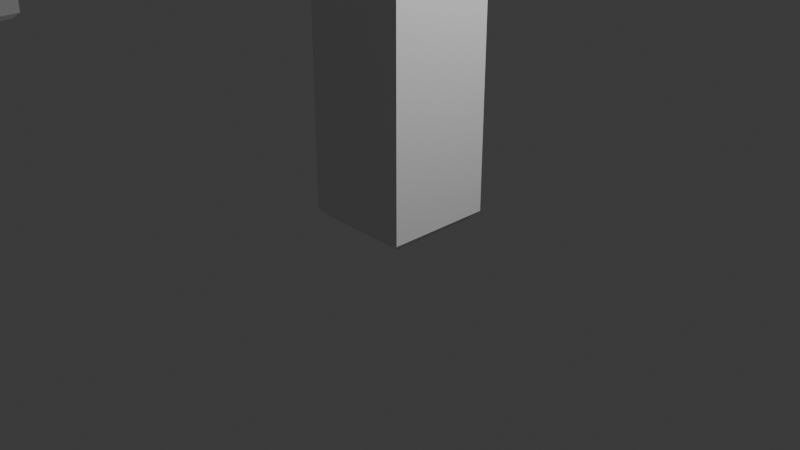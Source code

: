 # Source: Table.blend  (saved by Blender 4.2.66; exported with 4.5.12 LTS)
import bpy
from mathutils import Matrix  # noqa: F401  (used for matrix-valued properties, if any)

bpy.ops.wm.read_factory_settings(use_empty=True)
scene = bpy.context.scene
scene.name = 'Scene'

# ---- collections
col_collection = bpy.data.collections.new('Collection'); scene.collection.children.link(col_collection)

# ---- materials (node trees are filled in below, after node groups)
mat_material = bpy.data.materials.new('Material')
mat_material.alpha_threshold = 0.0
mat_material.use_transparent_shadow = False
mat_material.roughness = 0.5
mat_material.line_color = (0.0, 0.0, 0.0, 1.0)

# ---- material node trees
mat_material.use_nodes = True; mat_material.node_tree.nodes.clear()
_N = mat_material.node_tree.nodes; _L = mat_material.node_tree.links
n0 = _N.new('ShaderNodeOutputMaterial'); n0.name = 'Material Output'; n0.location = (300, 300)
n1 = _N.new('ShaderNodeBsdfPrincipled'); n1.name = 'Principled BSDF'; n1.location = (10, 300)
n1.inputs[3].default_value = 1.45
_L.new(n1.outputs[0], n0.inputs[0])
n0.is_active_output = True

# ---- world
world_world = bpy.data.worlds.new('World'); scene.world = world_world
world_world.use_nodes = True; world_world.node_tree.nodes.clear()
_N = world_world.node_tree.nodes; _L = world_world.node_tree.links
n0 = _N.new('ShaderNodeOutputWorld'); n0.name = 'World Output'; n0.location = (300, 300)
n1 = _N.new('ShaderNodeBackground'); n1.name = 'Background'; n1.location = (10, 300)
n1.inputs[0].default_value = (0.05088, 0.05088, 0.05088, 1.0)
_L.new(n1.outputs[0], n0.inputs[0])
n0.is_active_output = True
world_world.color = (0.05088, 0.05088, 0.05088)
world_world.sun_shadow_jitter_overblur = 0.0

# ---- cameras
cam_camera = bpy.data.cameras.new('Camera')
cam_camera.clip_end = 100.0
cam_camera.ortho_scale = 7.314

# ---- lights
light_light = bpy.data.lights.new('Light', 'POINT')
light_light.energy = 1000.0
light_light.shadow_soft_size = 0.1

# ---- meshes
me_cube = bpy.data.meshes.new('Cube')
me_cube.from_pydata([(0.5764, 0.5764, 6.0), (0.5764, -0.5764, 6.0), (-0.5764, 0.5764, 6.0), (-0.5764, -0.5764, 6.0), (-1.0, -1.0, 8.0), (-9.424, -0.5764, 6.0), (-9.424, 0.5764, 6.0), (-9.0, -1.0, 8.0), (-10.58, -0.5764, 6.0), (-10.58, 0.5764, 6.0), (-9.424, -9.424, 6.0), (-9.0, -9.0, 8.0), (-10.58, -9.424, 6.0), (-9.424, -10.58, 6.0), (-10.58, -10.58, 6.0), (-1.0, -9.0, 6.0), (-1.0, -9.0, 8.0), (-0.5764, -10.58, 6.0), (1.0, -9.0, 6.0), (0.5764, -10.58, 6.0), (-0.5764, -9.424, 6.0), (-1.0, -9.0, 8.0), (0.5764, -9.424, 6.0), (-9.0, -1.0, 7.0), (-9.0, -9.0, 7.0), (-1.0, -9.0, 7.0), (-1.0, -1.0, 7.0), (-1.0, -9.0, 7.0), (-1.0, -1.0, 7.0), (1.0, -1.0, 7.899), (0.8971, -1.0, 8.0), (0.8972, 0.9, 8.0), (1.0, 1.0, 7.899), (-1.0, 1.0, 7.899), (-1.0, 0.9, 8.0), (-9.0, 1.0, 7.899), (-9.0, 0.9, 8.0), (-11.0, -1.0, 7.899), (-10.9, -1.0, 8.0), (-10.9, 0.9, 8.0), (-11.0, 1.0, 7.899), (-11.0, -9.0, 7.899), (-10.9, -9.0, 8.0), (-9.0, -11.0, 7.899), (-9.0, -10.9, 8.0), (-10.9, -10.9, 8.0), (-11.0, -11.0, 7.899), (-1.0, -11.0, 7.899), (-1.0, -10.9, 8.0), (1.0, -9.0, 7.898), (0.8968, -9.0, 8.0), (0.8968, -10.9, 8.0), (1.0, -11.0, 7.899), (1.0, -9.0, 7.898), (0.8967, -9.0, 8.0), (-1.0, 1.0, 6.0), (1.0, 1.0, 6.0), (-9.0, -1.0, 6.0), (-9.0, 1.0, 6.0), (-11.0, -1.0, 6.0), (-11.0, 1.0, 6.0), (-9.0, -9.0, 6.0), (-11.0, -9.0, 6.0), (-9.0, -11.0, 6.0), (-11.0, -11.0, 6.0), (-1.0, -9.0, 6.0), (-1.0, -11.0, 6.0), (1.0, -9.0, 6.0), (1.0, -11.0, 6.0), (1.0, -1.0, 6.0), (-1.0, -1.0, 6.0), (-0.4764, 0.4764, 0.0), (-0.5764, 0.5764, 0.1), (0.5764, 0.5764, 0.1), (0.4764, 0.4764, 0.0), (-9.424, -0.5764, 0.1), (-9.524, -0.4764, 0.0), (-9.524, 0.4764, 0.0), (-9.424, 0.5764, 0.1), (-10.48, -0.4764, 0.0), (-10.58, -0.5764, 0.1), (-10.58, 0.5764, 0.1), (-10.48, 0.4764, 0.0), (-9.424, -9.424, 0.1), (-9.524, -9.524, 0.0), (-10.48, -9.524, 0.0), (-10.58, -9.424, 0.1), (-9.524, -10.48, 0.0), (-9.424, -10.58, 0.1), (-10.58, -10.58, 0.1), (-10.48, -10.48, 0.0), (-0.5764, -9.424, 0.1), (-0.4764, -9.524, 0.0), (-0.4764, -10.48, 0.0), (-0.5764, -10.58, 0.1), (0.4764, -9.524, 0.0), (0.5764, -9.424, 0.1), (0.5764, -10.58, 0.1), (0.4764, -10.48, 0.0), (0.4764, -0.4764, 0.0), (0.5764, -0.5764, 0.1), (-0.5764, -0.5764, 0.1), (-0.4764, -0.4764, 0.0), (-9.424, -0.1921, 6.0), (-9.424, 0.1921, 6.0), (-9.808, -0.5764, 6.0), (-10.19, -0.5764, 6.0), (-9.808, -9.424, 6.0), (-10.19, -9.424, 6.0), (-9.424, -9.808, 6.0), (-9.424, -10.19, 6.0), (-0.5764, -9.808, 6.0), (-0.5764, -10.19, 6.0), (0.1921, -9.424, 6.0), (-0.1921, -9.424, 6.0), (0.1921, -0.5764, 6.0), (-0.1921, -0.5764, 6.0), (-0.5764, -0.1921, 6.0), (-0.5764, 0.1921, 6.0), (0.1921, -9.424, 5.5), (-0.1921, -9.424, 5.5), (-0.5764, -9.808, 5.5), (-0.5764, -10.19, 5.5), (-9.424, -0.1921, 5.5), (-9.424, 0.1921, 5.5), (-9.808, -0.5764, 5.5), (-10.19, -0.5764, 5.5), (-9.808, -9.476, 6.0), (-10.19, -9.476, 6.0), (-9.808, -9.476, 5.5), (-10.19, -9.476, 5.5), (-0.5236, -0.1921, 6.0), (-0.5236, 0.1921, 6.0), (-0.5236, -0.1921, 5.5), (-0.5236, 0.1921, 5.5), (0.1921, -0.4236, 6.0), (-0.1921, -0.4236, 6.0), (0.1921, -0.4236, 5.5), (-0.1921, -0.4236, 5.5), (-9.576, -9.808, 6.0), (-9.576, -10.19, 6.0), (-9.576, -9.808, 5.5), (-9.576, -10.19, 5.5)], [], [(55, 70, 57, 58), (2, 0, 73, 72), (56, 55, 33, 32), (49, 18, 69, 29), (33, 55, 58, 35), (69, 56, 32, 29), (70, 4, 7, 57), (7, 36, 39, 38), (4, 34, 36, 7), (37, 59, 62, 41), (60, 59, 37, 40), (35, 58, 60, 40), (59, 57, 61, 62), (0, 1, 100, 73), (43, 63, 66, 47), (7, 38, 42, 11), (41, 62, 64, 46), (57, 7, 11, 61), (11, 44, 48, 21), (11, 42, 45, 44), (13, 14, 89, 88), (63, 43, 46, 64), (18, 49, 53, 67), (63, 61, 65, 66), (47, 66, 68, 52), (61, 11, 21, 65), (70, 69, 29, 30, 4), (21, 48, 51, 54), (16, 15, 65, 21), (50, 16, 21, 54), (67, 53, 52, 68), (15, 18, 67, 65), (15, 16, 4, 70), (18, 15, 70, 69), (31, 34, 4, 30), (6, 104, 103, 5, 75, 78), (23, 24, 27, 25, 28, 26), (4, 16, 21, 11, 7), (34, 31, 32, 33), (33, 35, 36, 34), (38, 39, 40, 37), (39, 36, 35, 40), (42, 38, 37, 41), (46, 43, 44, 45), (41, 46, 45, 42), (48, 44, 43, 47), (52, 53, 54, 51), (47, 52, 51, 48), (50, 54, 53, 49), (49, 29, 30, 50), (31, 30, 29, 32), (16, 50, 30, 4), (0, 2, 55, 56), (5, 103, 104, 6, 58, 57), (9, 8, 59, 60), (8, 106, 105, 5, 57, 59), (6, 9, 60, 58), (10, 107, 108, 12, 62, 61), (14, 13, 63, 64), (12, 14, 64, 62), (13, 110, 109, 10, 61, 63), (20, 111, 112, 17, 66, 65), (19, 22, 67, 68), (22, 113, 114, 20, 65, 67), (17, 19, 68, 66), (3, 116, 115, 1, 69, 70), (1, 0, 56, 69), (2, 118, 117, 3, 70, 55), (3, 117, 118, 2, 72, 101), (5, 105, 106, 8, 80, 75), (10, 109, 110, 13, 88, 83), (20, 114, 113, 22, 96, 91), (14, 12, 86, 89), (79, 82, 77, 76), (93, 92, 95, 98), (12, 108, 107, 10, 83, 86), (1, 115, 116, 3, 101, 100), (9, 6, 78, 81), (19, 17, 94, 97), (8, 9, 81, 80), (22, 19, 97, 96), (85, 84, 87, 90), (17, 112, 111, 20, 91, 94), (72, 73, 74, 71), (76, 77, 78, 75), (80, 81, 82, 79), (75, 80, 79, 76), (81, 78, 77, 82), (84, 85, 86, 83), (88, 89, 90, 87), (85, 90, 89, 86), (83, 88, 87, 84), (92, 93, 94, 91), (96, 97, 98, 95), (95, 92, 91, 96), (97, 94, 93, 98), (100, 101, 102, 99), (73, 100, 99, 74), (101, 72, 71, 102), (102, 71, 74, 99), (113, 114, 136, 135), (111, 112, 140, 139), (124, 104, 132, 134), (105, 125, 129, 127), (128, 127, 129, 130), (126, 106, 128, 130), (106, 105, 127, 128), (125, 126, 130, 129), (132, 131, 133, 134), (123, 124, 134, 133), (104, 103, 131, 132), (103, 123, 133, 131), (135, 136, 138, 137), (119, 113, 135, 137), (120, 119, 137, 138), (114, 120, 138, 136), (139, 140, 142, 141), (112, 122, 142, 140), (121, 111, 139, 141), (122, 121, 141, 142)])
_uv = me_cube.uv_layers.new(name='UVMap')
_uv.uv.foreach_set('vector', [0.625, 0.25, 0.625, 0.0, 0.625, 0.0, 0.625, 0.25, 0.625, 0.2784, 0.625, 0.4716, 0.625, 0.4716, 0.625, 0.2784, 0.625, 0.5, 0.625, 0.25, 0.625, 0.25, 0.625, 0.5, 0.625, 1.0, 0.625, 1.0, 0.625, 1.0, 0.625, 1.0, 0.625, 0.25, 0.625, 0.25, 0.625, 0.25, 0.625, 0.25, 0.625, 0.75, 0.625, 0.5, 0.625, 0.5, 0.625, 0.75, 0.625, 1.0, 0.625, 1.0, 0.625, 1.0, 0.625, 1.0, 0.875, 0.75, 0.875, 0.5125, 0.875, 0.5125, 0.875, 0.75, 0.875, 0.75, 0.875, 0.5125, 0.875, 0.5125, 0.875, 0.75, 0.625, 0.0, 0.625, 0.0, 0.625, 0.0, 0.625, 0.0, 0.625, 0.25, 0.625, 0.0, 0.625, 0.0, 0.625, 0.25, 0.625, 0.25, 0.625, 0.25, 0.625, 0.25, 0.625, 0.25, 0.625, 1.0, 0.625, 1.0, 0.625, 1.0, 0.625, 1.0, 0.625, 0.4716, 0.625, 0.5666, 0.625, 0.5666, 0.625, 0.4716, 0.625, 1.0, 0.625, 1.0, 0.625, 1.0, 0.625, 1.0, 0.875, 0.75, 0.875, 0.75, 0.875, 0.75, 0.875, 0.75, 0.625, 0.0, 0.625, 0.0, 0.625, 0.0, 0.625, 0.0, 0.625, 1.0, 0.625, 1.0, 0.625, 1.0, 0.625, 1.0, 0.875, 0.75, 0.875, 0.75, 0.875, 0.75, 0.875, 0.75, 0.875, 0.75, 0.875, 0.75, 0.875, 0.75, 0.875, 0.75, 0.625, 0.845, 0.625, 0.3668, 0.625, 0.3668, 0.625, 0.845, 0.625, 1.0, 0.625, 1.0, 0.625, 1.0, 0.625, 1.0, 0.0, 0.0, 0.0, 0.0, 0.0, 0.0, 0.0, 0.0, 0.625, 1.0, 0.625, 1.0, 0.625, 1.0, 0.625, 1.0, 0.625, 1.0, 0.625, 1.0, 0.625, 1.0, 0.625, 1.0, 0.625, 1.0, 0.625, 1.0, 0.625, 1.0, 0.625, 1.0, 0.625, 1.0, 0.625, 0.75, 0.625, 0.75, 0.625, 0.7629, 0.625, 1.0, 0.875, 0.75, 0.875, 0.75, 0.875, 0.75, 0.875, 0.75, 0.0, 0.0, 0.0, 0.0, 0.0, 0.0, 0.0, 0.0, 0.625, 1.0, 0.625, 1.0, 0.625, 1.0, 0.625, 1.0, 0.625, 1.0, 0.625, 1.0, 0.625, 1.0, 0.625, 1.0, 0.625, 1.0, 0.625, 1.0, 0.625, 1.0, 0.625, 1.0, 0.625, 1.0, 0.625, 1.0, 0.625, 1.0, 0.625, 1.0, 0.625, 1.0, 0.625, 1.0, 0.625, 1.0, 0.625, 1.0, 0.6378, 0.5125, 0.875, 0.5125, 0.875, 0.75, 0.6379, 0.75, 0.625, 0.352, 0.625, 0.4634, 0.625, 0.5748, 0.625, 0.6861, 0.625, 0.6861, 0.625, 0.352, 0.0, 0.0, 0.0, 0.0, 0.0, 0.0, 0.0, 0.0, 0.0, 0.0, 0.0, 0.0, 0.0, 0.0, 0.0, 0.0, 0.0, 0.0, 0.0, 0.0, 0.0, 0.0, 0.625, 0.25, 0.625, 0.4872, 0.625, 0.5, 0.625, 0.25, 0.625, 0.25, 0.625, 0.25, 0.625, 0.25, 0.625, 0.25, 0.625, 0.0, 0.625, 0.2375, 0.625, 0.25, 0.625, 0.0, 0.625, 0.25, 0.625, 0.25, 0.625, 0.25, 0.625, 0.25, 0.625, 0.0, 0.625, 0.0, 0.625, 0.0, 0.625, 0.0, 0.875, 0.75, 0.875, 0.75, 0.875, 0.75, 0.875, 0.75, 0.625, 0.0, 0.625, 0.0, 0.625, 0.0, 0.625, 0.0, 0.875, 0.75, 0.875, 0.75, 0.875, 0.75, 0.875, 0.75, 0.875, 0.75, 0.875, 0.75, 0.875, 0.75, 0.875, 0.75, 0.875, 0.75, 0.875, 0.75, 0.875, 0.75, 0.875, 0.75, 0.625, 1.0, 0.625, 1.0, 0.625, 1.0, 0.625, 1.0, 0.625, 1.0, 0.625, 1.0, 0.625, 1.0, 0.625, 1.0, 0.6378, 0.5125, 0.6379, 0.75, 0.625, 0.75, 0.625, 0.5, 0.625, 1.0, 0.625, 1.0, 0.625, 1.0, 0.625, 1.0, 0.625, 0.4716, 0.625, 0.2784, 0.625, 0.25, 0.625, 0.5, 0.625, 0.6861, 0.625, 0.5748, 0.625, 0.4634, 0.625, 0.352, 0.625, 0.25, 0.625, 1.0, 0.625, 0.2539, 0.625, 0.208, 0.625, 0.0, 0.625, 0.25, 0.625, 0.208, 0.625, 0.3673, 0.625, 0.5267, 0.625, 0.6861, 0.625, 1.0, 0.625, 0.0, 0.625, 0.352, 0.625, 0.2539, 0.625, 0.25, 0.625, 0.25, 0.625, 0.9432, 0.625, 0.9105, 0.625, 0.8777, 0.625, 0.845, 0.625, 1.0, 0.625, 1.0, 0.625, 0.3668, 0.625, 0.845, 0.625, 1.0, 0.625, 0.0, 0.625, 0.845, 0.625, 0.3668, 0.625, 0.0, 0.625, 1.0, 0.625, 0.845, 0.625, 0.8777, 0.625, 0.9105, 0.625, 0.9432, 0.625, 1.0, 0.625, 1.0, 0.625, 1.0, 0.625, 1.0, 0.625, 1.0, 0.625, 1.0, 0.625, 1.0, 0.625, 1.0, 0.625, 1.0, 0.625, 1.0, 0.625, 1.0, 0.625, 1.0, 0.625, 1.0, 0.625, 1.0, 0.625, 1.0, 0.625, 1.0, 0.625, 1.0, 0.625, 1.0, 0.625, 1.0, 0.625, 1.0, 0.625, 1.0, 0.625, 1.0, 0.625, 0.1834, 0.625, 0.3111, 0.625, 0.4389, 0.625, 0.5666, 0.625, 0.75, 0.625, 0.0, 0.625, 0.5666, 0.625, 0.4716, 0.625, 0.5, 0.625, 0.75, 0.625, 0.2784, 0.625, 0.2467, 0.625, 0.2151, 0.625, 0.1834, 0.625, 0.0, 0.625, 0.25, 0.625, 0.1834, 0.625, 0.2151, 0.625, 0.2467, 0.625, 0.2784, 0.625, 0.2784, 0.625, 0.1834, 0.625, 0.6861, 0.625, 0.5267, 0.625, 0.3673, 0.625, 0.208, 0.625, 0.208, 0.625, 0.6861, 0.625, 0.9432, 0.625, 0.9105, 0.625, 0.8777, 0.625, 0.845, 0.625, 0.845, 0.625, 0.9432, 0.625, 1.0, 0.625, 1.0, 0.625, 1.0, 0.625, 1.0, 0.625, 1.0, 0.625, 1.0, 0.625, 0.3668, 0.625, 0.845, 0.625, 0.845, 0.625, 0.3668, 0.625, 0.2467, 0.625, 0.2652, 0.625, 0.3658, 0.625, 0.6224, 0.625, 1.0, 0.625, 1.0, 0.625, 1.0, 0.625, 1.0, 0.625, 0.845, 0.625, 0.8777, 0.625, 0.9105, 0.625, 0.9432, 0.625, 0.9432, 0.625, 0.845, 0.625, 0.5666, 0.625, 0.4389, 0.625, 0.3111, 0.625, 0.1834, 0.625, 0.1834, 0.625, 0.5666, 0.625, 0.2539, 0.625, 0.352, 0.625, 0.352, 0.625, 0.2539, 0.625, 1.0, 0.625, 1.0, 0.625, 1.0, 0.625, 1.0, 0.625, 0.208, 0.625, 0.2539, 0.625, 0.2539, 0.625, 0.208, 0.625, 1.0, 0.625, 1.0, 0.625, 1.0, 0.625, 1.0, 0.625, 0.8188, 0.625, 0.9194, 0.625, 0.8188, 0.625, 0.443, 0.625, 1.0, 0.625, 1.0, 0.625, 1.0, 0.625, 1.0, 0.625, 1.0, 0.625, 1.0, 0.625, 0.2784, 0.625, 0.4716, 0.625, 0.4597, 0.625, 0.2903, 0.625, 0.6224, 0.625, 0.3658, 0.625, 0.352, 0.625, 0.6861, 0.625, 0.208, 0.625, 0.2539, 0.625, 0.2652, 0.625, 0.2467, 0.625, 0.6861, 0.625, 0.208, 0.625, 0.2467, 0.625, 0.6224, 0.625, 0.2539, 0.625, 0.352, 0.625, 0.3658, 0.625, 0.2652, 0.625, 0.9194, 0.625, 0.8188, 0.625, 0.845, 0.625, 0.9432, 0.625, 0.845, 0.625, 0.3668, 0.625, 0.443, 0.625, 0.8188, 0.625, 0.8188, 0.625, 0.443, 0.625, 0.3668, 0.625, 0.845, 0.625, 0.9432, 0.625, 0.845, 0.625, 0.8188, 0.625, 0.9194, 0.625, 1.0, 0.625, 1.0, 0.625, 1.0, 0.625, 1.0, 0.625, 1.0, 0.625, 1.0, 0.625, 1.0, 0.625, 1.0, 0.625, 1.0, 0.625, 1.0, 0.625, 1.0, 0.625, 1.0, 0.625, 1.0, 0.625, 1.0, 0.625, 1.0, 0.625, 1.0, 0.625, 0.5666, 0.625, 0.1834, 0.625, 0.2215, 0.625, 0.5285, 0.625, 0.4716, 0.625, 0.5666, 0.625, 0.5285, 0.625, 0.4597, 0.625, 0.1834, 0.625, 0.2784, 0.625, 0.2903, 0.625, 0.2215, 0.625, 0.2215, 0.625, 0.2903, 0.625, 0.4597, 0.625, 0.5285, 0.625, 1.0, 0.625, 1.0, 0.625, 1.0, 0.625, 1.0, 0.625, 1.0, 0.625, 1.0, 0.625, 1.0, 0.625, 1.0, 0.0, 0.0, 0.0, 0.0, 0.0, 0.0, 0.0, 0.0, 0.0, 0.0, 0.0, 0.0, 0.0, 0.0, 0.0, 0.0, 0.625, 0.3673, 0.625, 0.5267, 0.625, 0.5267, 0.625, 0.3673, 0.0, 0.0, 0.0, 0.0, 0.0, 0.0, 0.0, 0.0, 0.625, 0.3673, 0.625, 0.5267, 0.625, 0.5267, 0.625, 0.3673, 0.0, 0.0, 0.0, 0.0, 0.0, 0.0, 0.0, 0.0, 0.625, 0.4634, 0.625, 0.5748, 0.625, 0.5748, 0.625, 0.4634, 0.0, 0.0, 0.0, 0.0, 0.0, 0.0, 0.0, 0.0, 0.625, 0.4634, 0.625, 0.5748, 0.625, 0.5748, 0.625, 0.4634, 0.0, 0.0, 0.0, 0.0, 0.0, 0.0, 0.0, 0.0, 0.625, 1.0, 0.625, 1.0, 0.625, 1.0, 0.625, 1.0, 0.0, 0.0, 0.0, 0.0, 0.0, 0.0, 0.0, 0.0, 0.0, 0.0, 0.0, 0.0, 0.0, 0.0, 0.0, 0.0, 0.0, 0.0, 0.0, 0.0, 0.0, 0.0, 0.0, 0.0, 0.625, 1.0, 0.625, 1.0, 0.625, 1.0, 0.625, 1.0, 0.0, 0.0, 0.0, 0.0, 0.0, 0.0, 0.0, 0.0, 0.0, 0.0, 0.0, 0.0, 0.0, 0.0, 0.0, 0.0, 0.0, 0.0, 0.0, 0.0, 0.0, 0.0, 0.0, 0.0])
me_cube.materials.append(mat_material)
me_cube.use_mirror_vertex_groups = False
me_cube.update()

# ---- objects
ob_cube = bpy.data.objects.new('Cube', me_cube)
ob_light = bpy.data.objects.new('Light', light_light)
ob_camera = bpy.data.objects.new('Camera', cam_camera)

# ---- transforms, parenting, visibility, modifiers, constraints
ob_cube.location = (0.0, 0.0, 0.0)
ob_cube.lock_rotations_4d = False
ob_cube.empty_display_type = 'ARROWS'
ob_cube.lineart.crease_threshold = 0.0
_m = ob_cube.modifiers.new('Bevel', 'BEVEL')
_m.width = 0.07
_m.width_pct = 0.07
ob_light.location = (4.076, 1.005, 5.904)
ob_light.rotation_euler = (0.6503, 0.05522, 1.866)
ob_light.lock_rotations_4d = False
ob_light.empty_display_type = 'ARROWS'
ob_light.color = (0.0, 0.0, 0.0, 0.0)
ob_light.lineart.crease_threshold = 0.0
ob_camera.location = (7.359, -6.926, 4.958)
ob_camera.rotation_euler = (1.109, 0.0, 0.8149)
ob_camera.lock_rotations_4d = False
ob_camera.empty_display_type = 'ARROWS'
ob_camera.color = (0.0, 0.0, 0.0, 0.0)
ob_camera.display_type = 'WIRE'
ob_camera.lineart.crease_threshold = 0.0

# ---- collection membership
col_collection.objects.link(ob_cube)
col_collection.objects.link(ob_light)
col_collection.objects.link(ob_camera)

# ---- scene / render settings (as saved in the file)
scene.camera = ob_camera
scene.frame_start = 1; scene.frame_end = 250; scene.frame_set(1)
scene.render.engine = 'BLENDER_EEVEE_NEXT'
bpy.context.view_layer.update()
